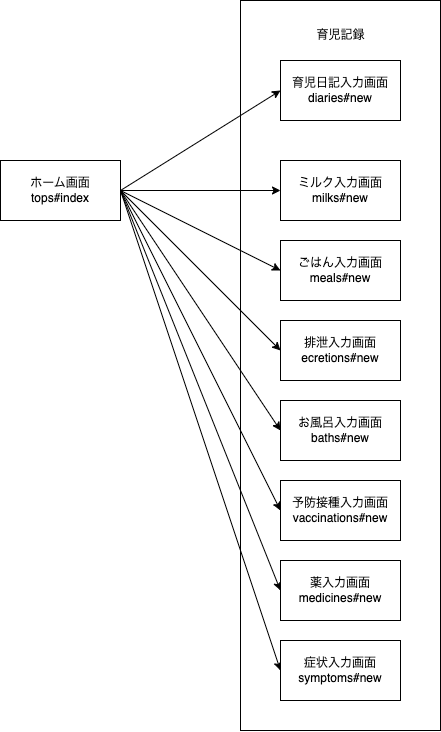

The diagram above was exported from draw.io. Its source (the exported page's mxGraphModel, read from the mxfile embedded in the PNG):
<mxGraphModel dx="1007" dy="1888" grid="1" gridSize="10" guides="1" tooltips="1" connect="1" arrows="1" fold="1" page="1" pageScale="1" pageWidth="827" pageHeight="1169" math="0" shadow="0">
  <root>
    <mxCell id="0" />
    <mxCell id="1" parent="0" />
    <mxCell id="19" value="" style="rounded=0;whiteSpace=wrap;html=1;align=center;" vertex="1" parent="1">
      <mxGeometry x="240" y="-80" width="200" height="730" as="geometry" />
    </mxCell>
    <mxCell id="11" style="edgeStyle=none;html=1;exitX=1;exitY=0.5;exitDx=0;exitDy=0;entryX=0;entryY=0.5;entryDx=0;entryDy=0;" edge="1" parent="1" source="2" target="10">
      <mxGeometry relative="1" as="geometry" />
    </mxCell>
    <mxCell id="12" style="edgeStyle=none;html=1;exitX=1;exitY=0.5;exitDx=0;exitDy=0;entryX=0;entryY=0.5;entryDx=0;entryDy=0;" edge="1" parent="1" source="2" target="3">
      <mxGeometry relative="1" as="geometry" />
    </mxCell>
    <mxCell id="13" style="edgeStyle=none;html=1;exitX=1;exitY=0.5;exitDx=0;exitDy=0;entryX=0;entryY=0.5;entryDx=0;entryDy=0;" edge="1" parent="1" source="2" target="4">
      <mxGeometry relative="1" as="geometry" />
    </mxCell>
    <mxCell id="14" style="edgeStyle=none;html=1;exitX=1;exitY=0.5;exitDx=0;exitDy=0;entryX=0;entryY=0.5;entryDx=0;entryDy=0;" edge="1" parent="1" source="2" target="5">
      <mxGeometry relative="1" as="geometry" />
    </mxCell>
    <mxCell id="15" style="edgeStyle=none;html=1;exitX=1;exitY=0.5;exitDx=0;exitDy=0;entryX=0;entryY=0.5;entryDx=0;entryDy=0;" edge="1" parent="1" source="2" target="6">
      <mxGeometry relative="1" as="geometry" />
    </mxCell>
    <mxCell id="16" style="edgeStyle=none;html=1;exitX=1;exitY=0.5;exitDx=0;exitDy=0;entryX=0;entryY=0.5;entryDx=0;entryDy=0;" edge="1" parent="1" source="2" target="7">
      <mxGeometry relative="1" as="geometry" />
    </mxCell>
    <mxCell id="17" style="edgeStyle=none;html=1;exitX=1;exitY=0.5;exitDx=0;exitDy=0;entryX=0;entryY=0.5;entryDx=0;entryDy=0;" edge="1" parent="1" source="2" target="8">
      <mxGeometry relative="1" as="geometry" />
    </mxCell>
    <mxCell id="18" style="edgeStyle=none;html=1;exitX=1;exitY=0.5;exitDx=0;exitDy=0;entryX=0;entryY=0.5;entryDx=0;entryDy=0;" edge="1" parent="1" source="2" target="9">
      <mxGeometry relative="1" as="geometry" />
    </mxCell>
    <mxCell id="2" value="ホーム画面&lt;br&gt;tops#index" style="rounded=0;whiteSpace=wrap;html=1;" vertex="1" parent="1">
      <mxGeometry y="80" width="120" height="60" as="geometry" />
    </mxCell>
    <mxCell id="3" value="ミルク入力画面&lt;br&gt;milks#new" style="rounded=0;whiteSpace=wrap;html=1;" vertex="1" parent="1">
      <mxGeometry x="280" y="80" width="120" height="60" as="geometry" />
    </mxCell>
    <mxCell id="4" value="ごはん入力画面&lt;br&gt;meals#new" style="rounded=0;whiteSpace=wrap;html=1;" vertex="1" parent="1">
      <mxGeometry x="280" y="160" width="120" height="60" as="geometry" />
    </mxCell>
    <mxCell id="5" value="排泄入力画面&lt;br&gt;ecretions#new" style="rounded=0;whiteSpace=wrap;html=1;" vertex="1" parent="1">
      <mxGeometry x="280" y="240" width="120" height="60" as="geometry" />
    </mxCell>
    <mxCell id="6" value="お風呂入力画面baths#new" style="rounded=0;whiteSpace=wrap;html=1;" vertex="1" parent="1">
      <mxGeometry x="280" y="320" width="120" height="60" as="geometry" />
    </mxCell>
    <mxCell id="7" value="予防接種入力画面&lt;br&gt;vaccinations#new" style="rounded=0;whiteSpace=wrap;html=1;" vertex="1" parent="1">
      <mxGeometry x="280" y="400" width="120" height="60" as="geometry" />
    </mxCell>
    <mxCell id="8" value="薬入力画面&lt;br&gt;medicines#new" style="rounded=0;whiteSpace=wrap;html=1;" vertex="1" parent="1">
      <mxGeometry x="280" y="480" width="120" height="60" as="geometry" />
    </mxCell>
    <mxCell id="9" value="症状入力画面&lt;br&gt;symptoms#new" style="rounded=0;whiteSpace=wrap;html=1;" vertex="1" parent="1">
      <mxGeometry x="280" y="560" width="120" height="60" as="geometry" />
    </mxCell>
    <mxCell id="10" value="育児日記入力画面&lt;br&gt;diaries#new" style="rounded=0;whiteSpace=wrap;html=1;" vertex="1" parent="1">
      <mxGeometry x="280" y="-20" width="120" height="60" as="geometry" />
    </mxCell>
    <mxCell id="20" value="育児記録" style="text;html=1;align=center;verticalAlign=middle;resizable=0;points=[];autosize=1;strokeColor=none;fillColor=none;" vertex="1" parent="1">
      <mxGeometry x="305" y="-60" width="70" height="30" as="geometry" />
    </mxCell>
  </root>
</mxGraphModel>